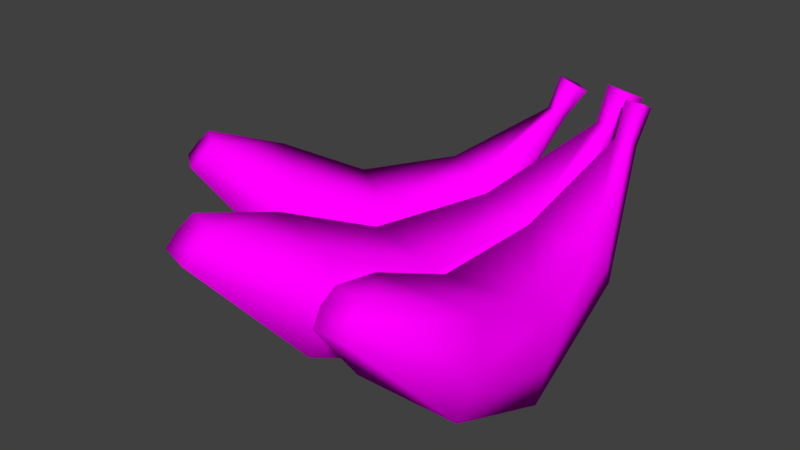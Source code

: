 # Source: Bananas.blend  (saved by Blender 2.78.0; exported with 4.5.12 LTS)
import bpy
from mathutils import Matrix  # noqa: F401  (used for matrix-valued properties, if any)

bpy.ops.wm.read_factory_settings(use_empty=True)
scene = bpy.context.scene
scene.name = 'Scene'

# ---- collections
col_collection_1 = bpy.data.collections.new('Collection 1'); scene.collection.children.link(col_collection_1)

# ---- images (referenced by path relative to the original .blend; pixels are not part of the script)
import os
ASSET_DIR = os.environ.get("B2B_ASSET_DIR", "")  # directory of the original .blend (textures are referenced by path, not embedded)
HERE = os.path.dirname(os.path.abspath(__file__))  # packed textures are extracted next to this script under _unpacked/

def load_image(name, relpath, width, height, colorspace="sRGB"):
    """Load a texture the original file referenced (path relative to the .blend, or extracted next to this script)."""
    p = next((c for c in (os.path.join(HERE, relpath), os.path.join(ASSET_DIR, relpath)) if relpath and os.path.exists(c)), "")
    if p:
        img = bpy.data.images.load(p, check_existing=True)
        img.name = name
    else:  # same state as the original file: an image datablock whose file is absent (Cycles renders it pink)
        img = bpy.data.images.new(name, width, height)
        img.source = "FILE"
        img.filepath = "//" + (relpath or name)
    img.colorspace_settings.name = colorspace
    return img
img_uv_checker_large_png = load_image('uv_checker large.png', 'uv_checker large.png', 1024, 1024, 'sRGB')

# ---- materials (node trees are filled in below, after node groups)
mat_bananas = bpy.data.materials.new('Bananas')
mat_bananas.alpha_threshold = 0.0
mat_bananas.roughness = 0.5

# ---- material node trees
mat_bananas.use_nodes = True; mat_bananas.node_tree.nodes.clear()
_N = mat_bananas.node_tree.nodes; _L = mat_bananas.node_tree.links
n0 = _N.new('ShaderNodeOutputMaterial'); n0.name = 'Material Output'; n0.location = (300, 300)
n1 = _N.new('ShaderNodeBsdfDiffuse'); n1.name = 'Diffuse BSDF'; n1.location = (10, 300)
n2 = _N.new('ShaderNodeTexImage'); n2.name = 'Image Texture'; n2.location = (-222, 368)
n2.width = 140
n2.image = img_uv_checker_large_png
_L.new(n1.outputs[0], n0.inputs[0])
_L.new(n2.outputs[0], n1.inputs[0])
n0.is_active_output = True

# ---- world
world_world = bpy.data.worlds.new('World'); scene.world = world_world
world_world.color = (0.05088, 0.05088, 0.05088)
world_world.use_sun_shadow = False
world_world.sun_shadow_jitter_overblur = 0.0
world_world.cycles.sampling_method = 'MANUAL'

# ---- meshes
me_cube_004 = bpy.data.meshes.new('Cube.004')
me_cube_004.from_pydata([(0.01655, 0.1464, 0.1497), (0.02548, 0.1585, 0.1417), (-0.1395, -0.07128, 0.1292), (-0.1492, -0.08444, 0.1118), (0.002848, 0.1565, 0.1497), (0.01177, 0.1686, 0.1417), (-0.1587, -0.0571, 0.1292), (-0.1684, -0.07027, 0.1118), (-0.08748, -0.03913, 0.1039), (-0.05156, 0.01099, 0.07597), (-0.01825, 0.07475, 0.08477), (0.008537, 0.1406, 0.1258), (0.01416, 0.1482, 0.1202), (-0.002997, 0.09516, 0.04832), (-0.05158, 0.01096, 0.01268), (-0.09743, -0.05265, 0.04529), (-0.0003103, 0.1471, 0.1258), (-0.05522, 0.102, 0.08477), (-0.1062, 0.05126, 0.07597), (-0.1434, 0.002089, 0.1039), (-0.1534, -0.01142, 0.04529), (-0.1063, 0.05123, 0.01268), (-0.04026, 0.1226, 0.04832), (0.005306, 0.1547, 0.1202), (0.02102, 0.1524, 0.1457), (-0.1423, -0.07933, 0.1205), (-0.1656, -0.06221, 0.1205), (0.007309, 0.1625, 0.1457), (-0.1542, -0.0003773, 0.07462), (-0.1119, 0.05543, 0.04432), (-0.0516, 0.1151, 0.06654), (0.002498, 0.1509, 0.123), (0.01135, 0.1444, 0.123), (-0.006764, 0.08211, 0.06654), (-0.04588, 0.006784, 0.04432), (-0.08663, -0.05018, 0.07462), (0.0634, 0.1484, 0.1529), (0.0693, 0.1658, 0.144), (-0.03793, -0.1626, 0.1301), (-0.04434, -0.1815, 0.1107), (0.04524, 0.1545, 0.1529), (0.05114, 0.1719, 0.144), (-0.06343, -0.1539, 0.1301), (-0.06984, -0.1728, 0.1107), (0.008649, -0.1052, 0.1019), (0.03197, -0.03363, 0.07079), (0.04811, 0.05256, 0.08059), (0.05649, 0.1385, 0.1263), (0.06021, 0.1495, 0.1201), (0.0583, 0.08196, 0.03999), (0.03195, -0.03367, 0.0002939), (0.002069, -0.1246, 0.03662), (0.04477, 0.1425, 0.1263), (-0.0008798, 0.06918, 0.08059), (-0.04049, -0.009062, 0.07079), (-0.06553, -0.08007, 0.1019), (-0.07211, -0.09948, 0.03662), (-0.0405, -0.009098, 0.0002939), (0.008914, 0.09871, 0.03999), (0.04848, 0.1535, 0.1201), (0.06635, 0.1571, 0.1485), (-0.03848, -0.1729, 0.1204), (-0.06929, -0.1625, 0.1204), (0.04819, 0.1632, 0.1485), (-0.07653, -0.08716, 0.06928), (-0.04804, -0.006524, 0.03554), (-0.001101, 0.08568, 0.06029), (0.04662, 0.148, 0.1232), (0.05835, 0.144, 0.1232), (0.05832, 0.06553, 0.06029), (0.0395, -0.03621, 0.03554), (0.01308, -0.1175, 0.06928), (0.08443, 0.1365, 0.1519), (0.08443, 0.1493, 0.1451), (0.09053, -0.1637, 0.1301), (0.09053, -0.1819, 0.1107), (0.07, 0.1365, 0.1519), (0.07, 0.1493, 0.1451), (0.06391, -0.1637, 0.1301), (0.06391, -0.1819, 0.1107), (0.1159, -0.1006, 0.1019), (0.115, -0.03188, 0.07079), (0.1028, 0.04731, 0.08059), (0.08334, 0.124, 0.1263), (0.08335, 0.1346, 0.1201), (0.103, 0.07569, 0.03999), (0.115, -0.03192, 0.0002939), (0.1159, -0.1192, 0.03662), (0.0711, 0.124, 0.1263), (0.05165, 0.04731, 0.08059), (0.0394, -0.03188, 0.07079), (0.0385, -0.1006, 0.1019), (0.0385, -0.1192, 0.03662), (0.0394, -0.03192, 0.0002939), (0.05144, 0.07569, 0.03999), (0.07109, 0.1346, 0.1201), (0.08443, 0.1429, 0.1485), (0.0933, -0.1728, 0.1204), (0.06114, -0.1728, 0.1204), (0.07, 0.1429, 0.1485), (0.03045, -0.1099, 0.06928), (0.03153, -0.0319, 0.03554), (0.0462, 0.0615, 0.06029), (0.07109, 0.1293, 0.1232), (0.08334, 0.1293, 0.1232), (0.1082, 0.0615, 0.06029), (0.1229, -0.0319, 0.03554), (0.124, -0.1099, 0.06928)], [], [(35, 25, 3, 15), (25, 26, 7, 3), (31, 27, 5, 23), (27, 24, 1, 5), (11, 0, 4, 16), (23, 5, 1, 12), (7, 20, 15, 3), (20, 21, 14, 15), (21, 22, 13, 14), (22, 23, 12, 13), (2, 8, 19, 6), (8, 9, 18, 19), (9, 10, 17, 18), (10, 11, 16, 17), (26, 28, 20, 7), (28, 29, 21, 20), (29, 30, 22, 21), (30, 31, 23, 22), (24, 32, 12, 1), (32, 33, 13, 12), (33, 34, 14, 13), (34, 35, 15, 14), (9, 8, 35, 34), (10, 9, 34, 33), (11, 10, 33, 32), (0, 11, 32, 24), (17, 16, 31, 30), (18, 17, 30, 29), (19, 18, 29, 28), (6, 19, 28, 26), (4, 0, 24, 27), (16, 4, 27, 31), (2, 6, 26, 25), (8, 2, 25, 35), (71, 61, 39, 51), (61, 62, 43, 39), (67, 63, 41, 59), (63, 60, 37, 41), (47, 36, 40, 52), (59, 41, 37, 48), (43, 56, 51, 39), (56, 57, 50, 51), (57, 58, 49, 50), (58, 59, 48, 49), (38, 44, 55, 42), (44, 45, 54, 55), (45, 46, 53, 54), (46, 47, 52, 53), (62, 64, 56, 43), (64, 65, 57, 56), (65, 66, 58, 57), (66, 67, 59, 58), (60, 68, 48, 37), (68, 69, 49, 48), (69, 70, 50, 49), (70, 71, 51, 50), (45, 44, 71, 70), (46, 45, 70, 69), (47, 46, 69, 68), (36, 47, 68, 60), (53, 52, 67, 66), (54, 53, 66, 65), (55, 54, 65, 64), (42, 55, 64, 62), (40, 36, 60, 63), (52, 40, 63, 67), (38, 42, 62, 61), (44, 38, 61, 71), (107, 97, 75, 87), (97, 98, 79, 75), (103, 99, 77, 95), (99, 96, 73, 77), (83, 72, 76, 88), (95, 77, 73, 84), (79, 92, 87, 75), (92, 93, 86, 87), (93, 94, 85, 86), (94, 95, 84, 85), (74, 80, 91, 78), (80, 81, 90, 91), (81, 82, 89, 90), (82, 83, 88, 89), (98, 100, 92, 79), (100, 101, 93, 92), (101, 102, 94, 93), (102, 103, 95, 94), (96, 104, 84, 73), (104, 105, 85, 84), (105, 106, 86, 85), (106, 107, 87, 86), (81, 80, 107, 106), (82, 81, 106, 105), (83, 82, 105, 104), (72, 83, 104, 96), (89, 88, 103, 102), (90, 89, 102, 101), (91, 90, 101, 100), (78, 91, 100, 98), (76, 72, 96, 99), (88, 76, 99, 103), (74, 78, 98, 97), (80, 74, 97, 107)])
me_cube_004.polygons.foreach_set('use_smooth', [True] * 102)
_uv = me_cube_004.uv_layers.new(name='UVMap')
_uv.uv.foreach_set('vector', [0.7757, 0.5447, 0.6604, 0.5224, 0.6615, 0.5032, 0.8024, 0.5032, 0.7345, 0.05279, 0.652, 0.05279, 0.6591, 0.01864, 0.7274, 0.01864, 0.9904, 0.2554, 0.9165, 0.2549, 0.9165, 0.2307, 0.9911, 0.2398, 0.9165, 0.2549, 0.8681, 0.2549, 0.8681, 0.2307, 0.9165, 0.2307, 0.8767, 0.3522, 0.8681, 0.2791, 0.9165, 0.2791, 0.908, 0.3522, 0.908, 0.1561, 0.9165, 0.2307, 0.8681, 0.2307, 0.8767, 0.1561, 0.5961, 0.5852, 0.6393, 0.704, 0.5403, 0.7497, 0.5562, 0.5894, 0.6393, 0.704, 0.6948, 0.7892, 0.6311, 0.8689, 0.5403, 0.7497, 0.6948, 0.7892, 0.8128, 0.8618, 0.7923, 0.9286, 0.6311, 0.8689, 0.8128, 0.8618, 0.9418, 0.905, 0.9391, 0.9225, 0.7923, 0.9286, 0.6572, 0.5415, 0.7478, 0.5793, 0.6919, 0.6474, 0.6316, 0.5704, 0.7478, 0.5793, 0.8371, 0.6422, 0.7539, 0.7208, 0.6919, 0.6474, 0.8371, 0.6422, 0.909, 0.7507, 0.8443, 0.8005, 0.7539, 0.7208, 0.909, 0.7507, 0.9593, 0.8782, 0.9457, 0.8882, 0.8443, 0.8005, 0.6138, 0.5787, 0.6668, 0.6768, 0.6393, 0.704, 0.5961, 0.5852, 0.6668, 0.6768, 0.7239, 0.7553, 0.6948, 0.7892, 0.6393, 0.704, 0.7239, 0.7553, 0.8264, 0.8323, 0.8128, 0.8618, 0.6948, 0.7892, 0.8264, 0.8323, 0.9438, 0.8966, 0.9418, 0.905, 0.8128, 0.8618, 0.8681, 0.2549, 0.7943, 0.2554, 0.7936, 0.2398, 0.8681, 0.2307, 0.9682, 0.8793, 0.9469, 0.7405, 0.9838, 0.7345, 0.9772, 0.8805, 0.9469, 0.7405, 0.8789, 0.6073, 0.9212, 0.5743, 0.9838, 0.7345, 0.8789, 0.6073, 0.7757, 0.5447, 0.8024, 0.5032, 0.9212, 0.5743, 0.8371, 0.6422, 0.7478, 0.5793, 0.7757, 0.5447, 0.8789, 0.6073, 0.909, 0.7507, 0.8371, 0.6422, 0.8789, 0.6073, 0.9469, 0.7405, 0.9593, 0.8782, 0.909, 0.7507, 0.9469, 0.7405, 0.9682, 0.8793, 0.8681, 0.2791, 0.7951, 0.2711, 0.7943, 0.2554, 0.8681, 0.2549, 0.8443, 0.8005, 0.9457, 0.8882, 0.9438, 0.8966, 0.8264, 0.8323, 0.7539, 0.7208, 0.8443, 0.8005, 0.8264, 0.8323, 0.7239, 0.7553, 0.6919, 0.6474, 0.7539, 0.7208, 0.7239, 0.7553, 0.6668, 0.6768, 0.6316, 0.5704, 0.6919, 0.6474, 0.6668, 0.6768, 0.6138, 0.5787, 0.9165, 0.2791, 0.8681, 0.2791, 0.8681, 0.2549, 0.9165, 0.2549, 0.9896, 0.2711, 0.9165, 0.2791, 0.9165, 0.2549, 0.9904, 0.2554, 0.7274, 0.08694, 0.6591, 0.08694, 0.652, 0.05279, 0.7345, 0.05279, 0.7478, 0.5793, 0.6572, 0.5415, 0.6604, 0.5224, 0.7757, 0.5447, 0.176, 0.1009, 0.06115, 0.1687, 0.04643, 0.1529, 0.1652, 0.04843, 0.6271, 0.05438, 0.5341, 0.05438, 0.5421, 0.01459, 0.6191, 0.01459, 0.742, 0.3032, 0.7481, 0.2301, 0.7734, 0.2301, 0.7584, 0.304, 0.7481, 0.2301, 0.7481, 0.1825, 0.7734, 0.1825, 0.7734, 0.2301, 0.6508, 0.1909, 0.7227, 0.1825, 0.7227, 0.2301, 0.6508, 0.2217, 0.8483, 0.2217, 0.7734, 0.2301, 0.7734, 0.1825, 0.8483, 0.1909, 0.05443, 0.2655, 0.1815, 0.3296, 0.1361, 0.4389, 0.02618, 0.2987, 0.1815, 0.3296, 0.2987, 0.3568, 0.3043, 0.4697, 0.1361, 0.4389, 0.2987, 0.3568, 0.4636, 0.3331, 0.4945, 0.4039, 0.3043, 0.4697, 0.4636, 0.3331, 0.6066, 0.2729, 0.6171, 0.2897, 0.4945, 0.4039, 0.07412, 0.1862, 0.1811, 0.1491, 0.1861, 0.2452, 0.07503, 0.2278, 0.1811, 0.1491, 0.3064, 0.135, 0.2968, 0.2593, 0.1861, 0.2452, 0.3064, 0.135, 0.4546, 0.1705, 0.4391, 0.2575, 0.2968, 0.2593, 0.4546, 0.1705, 0.5993, 0.2375, 0.5956, 0.2558, 0.4391, 0.2575, 0.06534, 0.2474, 0.1854, 0.2875, 0.1815, 0.3296, 0.05443, 0.2655, 0.1854, 0.2875, 0.2976, 0.3095, 0.2987, 0.3568, 0.1815, 0.3296, 0.2976, 0.3095, 0.4506, 0.2964, 0.4636, 0.3331, 0.2987, 0.3568, 0.4506, 0.2964, 0.6011, 0.2644, 0.6066, 0.2729, 0.4636, 0.3331, 0.7481, 0.1825, 0.7421, 0.1094, 0.7584, 0.1086, 0.7734, 0.1825, 0.6082, 0.2319, 0.4803, 0.1351, 0.5075, 0.1033, 0.6171, 0.2263, 0.4803, 0.1351, 0.3143, 0.07691, 0.3236, 0.01996, 0.5075, 0.1033, 0.3143, 0.07691, 0.176, 0.1009, 0.1652, 0.04843, 0.3236, 0.01996, 0.3064, 0.135, 0.1811, 0.1491, 0.176, 0.1009, 0.3143, 0.07691, 0.4546, 0.1705, 0.3064, 0.135, 0.3143, 0.07691, 0.4803, 0.1351, 0.5993, 0.2375, 0.4546, 0.1705, 0.4803, 0.1351, 0.6082, 0.2319, 0.7227, 0.1825, 0.7257, 0.1101, 0.7421, 0.1094, 0.7481, 0.1825, 0.4391, 0.2575, 0.5956, 0.2558, 0.6011, 0.2644, 0.4506, 0.2964, 0.2968, 0.2593, 0.4391, 0.2575, 0.4506, 0.2964, 0.2976, 0.3095, 0.1861, 0.2452, 0.2968, 0.2593, 0.2976, 0.3095, 0.1854, 0.2875, 0.07503, 0.2278, 0.1861, 0.2452, 0.1854, 0.2875, 0.06534, 0.2474, 0.7227, 0.2301, 0.7227, 0.1825, 0.7481, 0.1825, 0.7481, 0.2301, 0.7257, 0.3025, 0.7227, 0.2301, 0.7481, 0.2301, 0.742, 0.3032, 0.6191, 0.09417, 0.5421, 0.09417, 0.5341, 0.05438, 0.6271, 0.05438, 0.1811, 0.1491, 0.07412, 0.1862, 0.06115, 0.1687, 0.176, 0.1009, 0.1495, 0.792, 0.09625, 0.8954, 0.07777, 0.8889, 0.1192, 0.7626, 0.8509, 0.04987, 0.759, 0.04984, 0.7669, 0.01181, 0.843, 0.01183, 0.9257, 0.3925, 0.8474, 0.392, 0.8474, 0.3723, 0.9265, 0.3758, 0.8474, 0.392, 0.808, 0.392, 0.808, 0.3723, 0.8474, 0.3723, 0.811, 0.4891, 0.808, 0.4116, 0.8474, 0.4116, 0.8444, 0.4891, 0.8444, 0.2932, 0.8474, 0.3723, 0.808, 0.3723, 0.811, 0.2932, 0.0367, 0.8829, 0.01921, 0.7275, 0.1192, 0.7626, 0.07777, 0.8889, 0.01921, 0.7275, 0.09874, 0.5915, 0.1811, 0.6688, 0.1192, 0.7626, 0.09874, 0.5915, 0.2819, 0.5087, 0.3109, 0.5884, 0.1811, 0.6688, 0.2819, 0.5087, 0.4537, 0.5212, 0.4561, 0.542, 0.3109, 0.5884, 0.1147, 0.9039, 0.1763, 0.824, 0.238, 0.8978, 0.1373, 0.9374, 0.1763, 0.824, 0.247, 0.7433, 0.3324, 0.8342, 0.238, 0.8978, 0.247, 0.7433, 0.3452, 0.6558, 0.4129, 0.7147, 0.3324, 0.8342, 0.3452, 0.6558, 0.46, 0.561, 0.4756, 0.5725, 0.4129, 0.7147, 0.1405, 0.9584, 0.2667, 0.9359, 0.2943, 0.981, 0.1414, 0.9793, 0.2667, 0.9359, 0.3772, 0.872, 0.4221, 0.9084, 0.2943, 0.981, 0.3772, 0.872, 0.4551, 0.7272, 0.4959, 0.7351, 0.4221, 0.9084, 0.4551, 0.7272, 0.4857, 0.5716, 0.4959, 0.5708, 0.4959, 0.7351, 0.808, 0.392, 0.7297, 0.3925, 0.7289, 0.3758, 0.808, 0.3723, 0.4581, 0.5515, 0.3257, 0.6209, 0.3109, 0.5884, 0.4561, 0.542, 0.3257, 0.6209, 0.2134, 0.7056, 0.1811, 0.6688, 0.3109, 0.5884, 0.2134, 0.7056, 0.1495, 0.792, 0.1192, 0.7626, 0.1811, 0.6688, 0.247, 0.7433, 0.1763, 0.824, 0.1495, 0.792, 0.2134, 0.7056, 0.3452, 0.6558, 0.247, 0.7433, 0.2134, 0.7056, 0.3257, 0.6209, 0.46, 0.561, 0.3452, 0.6558, 0.3257, 0.6209, 0.4581, 0.5515, 0.808, 0.4116, 0.7305, 0.4092, 0.7297, 0.3925, 0.808, 0.392, 0.4129, 0.7147, 0.4756, 0.5725, 0.4857, 0.5716, 0.4551, 0.7272, 0.3324, 0.8342, 0.4129, 0.7147, 0.4551, 0.7272, 0.3772, 0.872, 0.238, 0.8978, 0.3324, 0.8342, 0.3772, 0.872, 0.2667, 0.9359, 0.1373, 0.9374, 0.238, 0.8978, 0.2667, 0.9359, 0.1405, 0.9584, 0.8474, 0.4116, 0.808, 0.4116, 0.808, 0.392, 0.8474, 0.392, 0.9249, 0.4092, 0.8474, 0.4116, 0.8474, 0.392, 0.9257, 0.3925, 0.843, 0.08791, 0.7669, 0.08788, 0.759, 0.04984, 0.8509, 0.04987, 0.1763, 0.824, 0.1147, 0.9039, 0.09625, 0.8954, 0.1495, 0.792])
me_cube_004.materials.append(mat_bananas)
me_cube_004.use_remesh_preserve_volume = False
me_cube_004.use_remesh_preserve_attributes = False
me_cube_004.use_mirror_vertex_groups = False
me_cube_004.update()

# ---- objects
ob_bananas = bpy.data.objects.new('Bananas', me_cube_004)

# ---- transforms, parenting, visibility, modifiers, constraints
ob_bananas.location = (2.235e-08, 0.0, 0.0)
ob_bananas.lineart.crease_threshold = 0.0

# ---- collection membership
col_collection_1.objects.link(ob_bananas)

# ---- scene / render settings (as saved in the file)
scene.frame_start = 1; scene.frame_end = 250; scene.frame_set(121)
scene.render.engine = 'CYCLES'
scene.render.resolution_percentage = 50
scene.render.dither_intensity = 0.0
scene.cycles.use_denoising = False
scene.cycles.samples = 128
scene.cycles.sampling_pattern = 'TABULATED_SOBOL'
scene.cycles.light_sampling_threshold = 0.0
scene.cycles.use_adaptive_sampling = False
scene.cycles.use_light_tree = False
scene.cycles.blur_glossy = 0.0
scene.cycles.sample_clamp_indirect = 0.0
scene.view_settings.view_transform = 'Standard'
bpy.context.view_layer.update()

# ---- added for rendering (the .blend has no active camera and no usable light): camera, sun
cam_auto = bpy.data.cameras.new('AutoCamera')
cam_auto.lens = 50.0
cam_auto.sensor_width = 36.0
cam_auto.clip_end = 1000.0
ob_auto_camera = bpy.data.objects.new('AutoCamera', cam_auto)
scene.collection.objects.link(ob_auto_camera)
ob_auto_camera.location = (0.425356, -0.542097, 0.434661)
ob_auto_camera.rotation_euler = (1.09748, -7.21219e-08, 0.694738)
scene.camera = ob_auto_camera
light_auto_sun = bpy.data.lights.new('AutoSun', 'SUN')
light_auto_sun.energy = 3.0
light_auto_sun.angle = 0.0523599
ob_auto_sun = bpy.data.objects.new('AutoSun', light_auto_sun)
scene.collection.objects.link(ob_auto_sun)
ob_auto_sun.rotation_euler = (0.872665, 0.174533, 0.523599)
bpy.context.view_layer.update()
